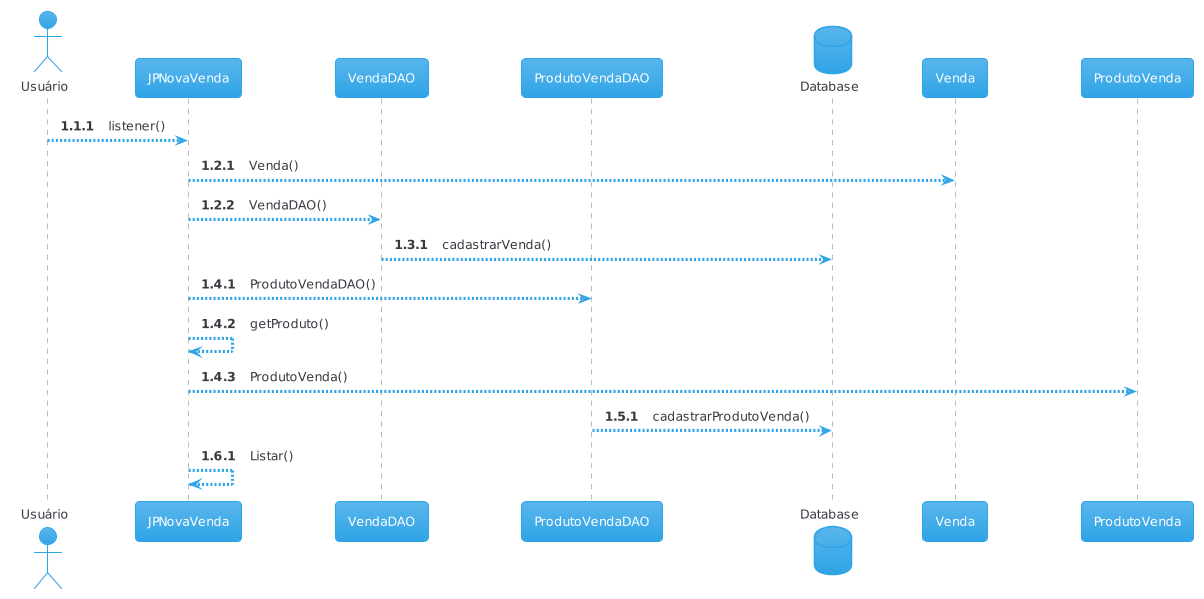

The diagram above was rendered by PlantUML. Its source (embedded in the PNG):
@startuml
!theme cerulean
skinparam responseMessageBelowArrow true

actor       Usuário 
participant JPNovaVenda
participant VendaDAO
participant ProdutoVendaDAO
database    Database
participant Venda
participant ProdutoVenda

autonumber 1.1.1
Usuário --> JPNovaVenda: listener()

autonumber 1.2.1
JPNovaVenda --> Venda : Venda()
JPNovaVenda --> VendaDAO: VendaDAO()

autonumber 1.3.1
VendaDAO --> Database : cadastrarVenda()

autonumber 1.4.1
JPNovaVenda --> ProdutoVendaDAO : ProdutoVendaDAO()
JPNovaVenda --> JPNovaVenda : getProduto()
JPNovaVenda --> ProdutoVenda : ProdutoVenda()

autonumber 1.5.1
ProdutoVendaDAO --> Database : cadastrarProdutoVenda()

autonumber 1.6.1
JPNovaVenda --> JPNovaVenda : Listar()
@enduml